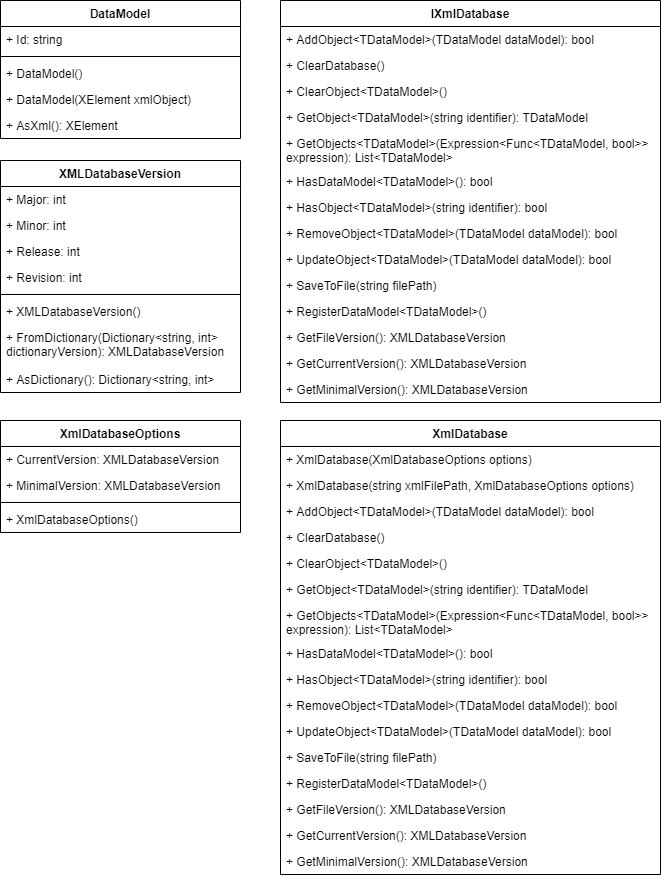

The diagram above was exported from draw.io. Its source (the exported page's mxGraphModel, read from the mxfile embedded in the PNG):
<mxGraphModel dx="2196" dy="1224" grid="1" gridSize="10" guides="1" tooltips="1" connect="1" arrows="1" fold="1" page="1" pageScale="1" pageWidth="827" pageHeight="1169" math="0" shadow="0">
  <root>
    <mxCell id="0" />
    <mxCell id="1" parent="0" />
    <mxCell id="2" value="DataModel" style="swimlane;fontStyle=1;align=center;verticalAlign=top;childLayout=stackLayout;horizontal=1;startSize=26;horizontalStack=0;resizeParent=1;resizeParentMax=0;resizeLast=0;collapsible=1;marginBottom=0;" vertex="1" parent="1">
      <mxGeometry x="520" y="40" width="240" height="138" as="geometry" />
    </mxCell>
    <mxCell id="3" value="+ Id: string" style="text;strokeColor=none;fillColor=none;align=left;verticalAlign=top;spacingLeft=4;spacingRight=4;overflow=hidden;rotatable=0;points=[[0,0.5],[1,0.5]];portConstraint=eastwest;" vertex="1" parent="2">
      <mxGeometry y="26" width="240" height="26" as="geometry" />
    </mxCell>
    <mxCell id="4" value="" style="line;strokeWidth=1;fillColor=none;align=left;verticalAlign=middle;spacingTop=-1;spacingLeft=3;spacingRight=3;rotatable=0;labelPosition=right;points=[];portConstraint=eastwest;" vertex="1" parent="2">
      <mxGeometry y="52" width="240" height="8" as="geometry" />
    </mxCell>
    <mxCell id="5" value="+ DataModel()" style="text;strokeColor=none;fillColor=none;align=left;verticalAlign=top;spacingLeft=4;spacingRight=4;overflow=hidden;rotatable=0;points=[[0,0.5],[1,0.5]];portConstraint=eastwest;" vertex="1" parent="2">
      <mxGeometry y="60" width="240" height="26" as="geometry" />
    </mxCell>
    <mxCell id="6" value="+ DataModel(XElement xmlObject)" style="text;strokeColor=none;fillColor=none;align=left;verticalAlign=top;spacingLeft=4;spacingRight=4;overflow=hidden;rotatable=0;points=[[0,0.5],[1,0.5]];portConstraint=eastwest;" vertex="1" parent="2">
      <mxGeometry y="86" width="240" height="26" as="geometry" />
    </mxCell>
    <mxCell id="7" value="+ AsXml(): XElement" style="text;strokeColor=none;fillColor=none;align=left;verticalAlign=top;spacingLeft=4;spacingRight=4;overflow=hidden;rotatable=0;points=[[0,0.5],[1,0.5]];portConstraint=eastwest;" vertex="1" parent="2">
      <mxGeometry y="112" width="240" height="26" as="geometry" />
    </mxCell>
    <mxCell id="8" value="XmlDatabase" style="swimlane;fontStyle=1;align=center;verticalAlign=top;childLayout=stackLayout;horizontal=1;startSize=26;horizontalStack=0;resizeParent=1;resizeParentMax=0;resizeLast=0;collapsible=1;marginBottom=0;" vertex="1" parent="1">
      <mxGeometry x="800" y="460" width="380" height="454" as="geometry" />
    </mxCell>
    <mxCell id="9" value="+ XmlDatabase(XmlDatabaseOptions options)" style="text;strokeColor=none;fillColor=none;align=left;verticalAlign=top;spacingLeft=4;spacingRight=4;overflow=hidden;rotatable=0;points=[[0,0.5],[1,0.5]];portConstraint=eastwest;" vertex="1" parent="8">
      <mxGeometry y="26" width="380" height="26" as="geometry" />
    </mxCell>
    <mxCell id="10" value="+ XmlDatabase(string xmlFilePath, XmlDatabaseOptions options)" style="text;strokeColor=none;fillColor=none;align=left;verticalAlign=top;spacingLeft=4;spacingRight=4;overflow=hidden;rotatable=0;points=[[0,0.5],[1,0.5]];portConstraint=eastwest;" vertex="1" parent="8">
      <mxGeometry y="52" width="380" height="26" as="geometry" />
    </mxCell>
    <mxCell id="11" value="+ AddObject&lt;TDataModel&gt;(TDataModel dataModel): bool" style="text;strokeColor=none;fillColor=none;align=left;verticalAlign=top;spacingLeft=4;spacingRight=4;overflow=hidden;rotatable=0;points=[[0,0.5],[1,0.5]];portConstraint=eastwest;" vertex="1" parent="8">
      <mxGeometry y="78" width="380" height="26" as="geometry" />
    </mxCell>
    <mxCell id="12" value="+ ClearDatabase()" style="text;strokeColor=none;fillColor=none;align=left;verticalAlign=top;spacingLeft=4;spacingRight=4;overflow=hidden;rotatable=0;points=[[0,0.5],[1,0.5]];portConstraint=eastwest;" vertex="1" parent="8">
      <mxGeometry y="104" width="380" height="26" as="geometry" />
    </mxCell>
    <mxCell id="13" value="+ ClearObject&lt;TDataModel&gt;()" style="text;strokeColor=none;fillColor=none;align=left;verticalAlign=top;spacingLeft=4;spacingRight=4;overflow=hidden;rotatable=0;points=[[0,0.5],[1,0.5]];portConstraint=eastwest;" vertex="1" parent="8">
      <mxGeometry y="130" width="380" height="26" as="geometry" />
    </mxCell>
    <mxCell id="14" value="+ GetObject&lt;TDataModel&gt;(string identifier): TDataModel" style="text;strokeColor=none;fillColor=none;align=left;verticalAlign=top;spacingLeft=4;spacingRight=4;overflow=hidden;rotatable=0;points=[[0,0.5],[1,0.5]];portConstraint=eastwest;" vertex="1" parent="8">
      <mxGeometry y="156" width="380" height="26" as="geometry" />
    </mxCell>
    <mxCell id="15" value="+ GetObjects&lt;TDataModel&gt;(Expression&lt;Func&lt;TDataModel, bool&gt;&gt; &#10;expression): List&lt;TDataModel&gt;" style="text;strokeColor=none;fillColor=none;align=left;verticalAlign=top;spacingLeft=4;spacingRight=4;overflow=hidden;rotatable=0;points=[[0,0.5],[1,0.5]];portConstraint=eastwest;" vertex="1" parent="8">
      <mxGeometry y="182" width="380" height="38" as="geometry" />
    </mxCell>
    <mxCell id="16" value="+ HasDataModel&lt;TDataModel&gt;(): bool" style="text;strokeColor=none;fillColor=none;align=left;verticalAlign=top;spacingLeft=4;spacingRight=4;overflow=hidden;rotatable=0;points=[[0,0.5],[1,0.5]];portConstraint=eastwest;" vertex="1" parent="8">
      <mxGeometry y="220" width="380" height="26" as="geometry" />
    </mxCell>
    <mxCell id="17" value="+ HasObject&lt;TDataModel&gt;(string identifier): bool" style="text;strokeColor=none;fillColor=none;align=left;verticalAlign=top;spacingLeft=4;spacingRight=4;overflow=hidden;rotatable=0;points=[[0,0.5],[1,0.5]];portConstraint=eastwest;" vertex="1" parent="8">
      <mxGeometry y="246" width="380" height="26" as="geometry" />
    </mxCell>
    <mxCell id="18" value="+ RemoveObject&lt;TDataModel&gt;(TDataModel dataModel): bool" style="text;strokeColor=none;fillColor=none;align=left;verticalAlign=top;spacingLeft=4;spacingRight=4;overflow=hidden;rotatable=0;points=[[0,0.5],[1,0.5]];portConstraint=eastwest;" vertex="1" parent="8">
      <mxGeometry y="272" width="380" height="26" as="geometry" />
    </mxCell>
    <mxCell id="19" value="+ UpdateObject&lt;TDataModel&gt;(TDataModel dataModel): bool" style="text;strokeColor=none;fillColor=none;align=left;verticalAlign=top;spacingLeft=4;spacingRight=4;overflow=hidden;rotatable=0;points=[[0,0.5],[1,0.5]];portConstraint=eastwest;" vertex="1" parent="8">
      <mxGeometry y="298" width="380" height="26" as="geometry" />
    </mxCell>
    <mxCell id="20" value="+ SaveToFile(string filePath)" style="text;strokeColor=none;fillColor=none;align=left;verticalAlign=top;spacingLeft=4;spacingRight=4;overflow=hidden;rotatable=0;points=[[0,0.5],[1,0.5]];portConstraint=eastwest;" vertex="1" parent="8">
      <mxGeometry y="324" width="380" height="26" as="geometry" />
    </mxCell>
    <mxCell id="21" value="+ RegisterDataModel&lt;TDataModel&gt;()" style="text;strokeColor=none;fillColor=none;align=left;verticalAlign=top;spacingLeft=4;spacingRight=4;overflow=hidden;rotatable=0;points=[[0,0.5],[1,0.5]];portConstraint=eastwest;" vertex="1" parent="8">
      <mxGeometry y="350" width="380" height="26" as="geometry" />
    </mxCell>
    <mxCell id="22" value="+ GetFileVersion(): XMLDatabaseVersion" style="text;strokeColor=none;fillColor=none;align=left;verticalAlign=top;spacingLeft=4;spacingRight=4;overflow=hidden;rotatable=0;points=[[0,0.5],[1,0.5]];portConstraint=eastwest;" vertex="1" parent="8">
      <mxGeometry y="376" width="380" height="26" as="geometry" />
    </mxCell>
    <mxCell id="23" value="+ GetCurrentVersion(): XMLDatabaseVersion" style="text;strokeColor=none;fillColor=none;align=left;verticalAlign=top;spacingLeft=4;spacingRight=4;overflow=hidden;rotatable=0;points=[[0,0.5],[1,0.5]];portConstraint=eastwest;" vertex="1" parent="8">
      <mxGeometry y="402" width="380" height="26" as="geometry" />
    </mxCell>
    <mxCell id="24" value="+ GetMinimalVersion(): XMLDatabaseVersion" style="text;strokeColor=none;fillColor=none;align=left;verticalAlign=top;spacingLeft=4;spacingRight=4;overflow=hidden;rotatable=0;points=[[0,0.5],[1,0.5]];portConstraint=eastwest;" vertex="1" parent="8">
      <mxGeometry y="428" width="380" height="26" as="geometry" />
    </mxCell>
    <mxCell id="25" value="IXmlDatabase" style="swimlane;fontStyle=1;align=center;verticalAlign=top;childLayout=stackLayout;horizontal=1;startSize=26;horizontalStack=0;resizeParent=1;resizeParentMax=0;resizeLast=0;collapsible=1;marginBottom=0;" vertex="1" parent="1">
      <mxGeometry x="800" y="40" width="380" height="402" as="geometry" />
    </mxCell>
    <mxCell id="26" value="+ AddObject&lt;TDataModel&gt;(TDataModel dataModel): bool" style="text;strokeColor=none;fillColor=none;align=left;verticalAlign=top;spacingLeft=4;spacingRight=4;overflow=hidden;rotatable=0;points=[[0,0.5],[1,0.5]];portConstraint=eastwest;" vertex="1" parent="25">
      <mxGeometry y="26" width="380" height="26" as="geometry" />
    </mxCell>
    <mxCell id="27" value="+ ClearDatabase()" style="text;strokeColor=none;fillColor=none;align=left;verticalAlign=top;spacingLeft=4;spacingRight=4;overflow=hidden;rotatable=0;points=[[0,0.5],[1,0.5]];portConstraint=eastwest;" vertex="1" parent="25">
      <mxGeometry y="52" width="380" height="26" as="geometry" />
    </mxCell>
    <mxCell id="28" value="+ ClearObject&lt;TDataModel&gt;()" style="text;strokeColor=none;fillColor=none;align=left;verticalAlign=top;spacingLeft=4;spacingRight=4;overflow=hidden;rotatable=0;points=[[0,0.5],[1,0.5]];portConstraint=eastwest;" vertex="1" parent="25">
      <mxGeometry y="78" width="380" height="26" as="geometry" />
    </mxCell>
    <mxCell id="29" value="+ GetObject&lt;TDataModel&gt;(string identifier): TDataModel" style="text;strokeColor=none;fillColor=none;align=left;verticalAlign=top;spacingLeft=4;spacingRight=4;overflow=hidden;rotatable=0;points=[[0,0.5],[1,0.5]];portConstraint=eastwest;" vertex="1" parent="25">
      <mxGeometry y="104" width="380" height="26" as="geometry" />
    </mxCell>
    <mxCell id="30" value="+ GetObjects&lt;TDataModel&gt;(Expression&lt;Func&lt;TDataModel, bool&gt;&gt; &#10;expression): List&lt;TDataModel&gt;" style="text;strokeColor=none;fillColor=none;align=left;verticalAlign=top;spacingLeft=4;spacingRight=4;overflow=hidden;rotatable=0;points=[[0,0.5],[1,0.5]];portConstraint=eastwest;" vertex="1" parent="25">
      <mxGeometry y="130" width="380" height="38" as="geometry" />
    </mxCell>
    <mxCell id="31" value="+ HasDataModel&lt;TDataModel&gt;(): bool" style="text;strokeColor=none;fillColor=none;align=left;verticalAlign=top;spacingLeft=4;spacingRight=4;overflow=hidden;rotatable=0;points=[[0,0.5],[1,0.5]];portConstraint=eastwest;" vertex="1" parent="25">
      <mxGeometry y="168" width="380" height="26" as="geometry" />
    </mxCell>
    <mxCell id="32" value="+ HasObject&lt;TDataModel&gt;(string identifier): bool" style="text;strokeColor=none;fillColor=none;align=left;verticalAlign=top;spacingLeft=4;spacingRight=4;overflow=hidden;rotatable=0;points=[[0,0.5],[1,0.5]];portConstraint=eastwest;" vertex="1" parent="25">
      <mxGeometry y="194" width="380" height="26" as="geometry" />
    </mxCell>
    <mxCell id="33" value="+ RemoveObject&lt;TDataModel&gt;(TDataModel dataModel): bool" style="text;strokeColor=none;fillColor=none;align=left;verticalAlign=top;spacingLeft=4;spacingRight=4;overflow=hidden;rotatable=0;points=[[0,0.5],[1,0.5]];portConstraint=eastwest;" vertex="1" parent="25">
      <mxGeometry y="220" width="380" height="26" as="geometry" />
    </mxCell>
    <mxCell id="34" value="+ UpdateObject&lt;TDataModel&gt;(TDataModel dataModel): bool" style="text;strokeColor=none;fillColor=none;align=left;verticalAlign=top;spacingLeft=4;spacingRight=4;overflow=hidden;rotatable=0;points=[[0,0.5],[1,0.5]];portConstraint=eastwest;" vertex="1" parent="25">
      <mxGeometry y="246" width="380" height="26" as="geometry" />
    </mxCell>
    <mxCell id="35" value="+ SaveToFile(string filePath)" style="text;strokeColor=none;fillColor=none;align=left;verticalAlign=top;spacingLeft=4;spacingRight=4;overflow=hidden;rotatable=0;points=[[0,0.5],[1,0.5]];portConstraint=eastwest;" vertex="1" parent="25">
      <mxGeometry y="272" width="380" height="26" as="geometry" />
    </mxCell>
    <mxCell id="36" value="+ RegisterDataModel&lt;TDataModel&gt;()" style="text;strokeColor=none;fillColor=none;align=left;verticalAlign=top;spacingLeft=4;spacingRight=4;overflow=hidden;rotatable=0;points=[[0,0.5],[1,0.5]];portConstraint=eastwest;" vertex="1" parent="25">
      <mxGeometry y="298" width="380" height="26" as="geometry" />
    </mxCell>
    <mxCell id="37" value="+ GetFileVersion(): XMLDatabaseVersion" style="text;strokeColor=none;fillColor=none;align=left;verticalAlign=top;spacingLeft=4;spacingRight=4;overflow=hidden;rotatable=0;points=[[0,0.5],[1,0.5]];portConstraint=eastwest;" vertex="1" parent="25">
      <mxGeometry y="324" width="380" height="26" as="geometry" />
    </mxCell>
    <mxCell id="38" value="+ GetCurrentVersion(): XMLDatabaseVersion" style="text;strokeColor=none;fillColor=none;align=left;verticalAlign=top;spacingLeft=4;spacingRight=4;overflow=hidden;rotatable=0;points=[[0,0.5],[1,0.5]];portConstraint=eastwest;" vertex="1" parent="25">
      <mxGeometry y="350" width="380" height="26" as="geometry" />
    </mxCell>
    <mxCell id="39" value="+ GetMinimalVersion(): XMLDatabaseVersion" style="text;strokeColor=none;fillColor=none;align=left;verticalAlign=top;spacingLeft=4;spacingRight=4;overflow=hidden;rotatable=0;points=[[0,0.5],[1,0.5]];portConstraint=eastwest;" vertex="1" parent="25">
      <mxGeometry y="376" width="380" height="26" as="geometry" />
    </mxCell>
    <mxCell id="40" value="XMLDatabaseVersion" style="swimlane;fontStyle=1;align=center;verticalAlign=top;childLayout=stackLayout;horizontal=1;startSize=26;horizontalStack=0;resizeParent=1;resizeParentMax=0;resizeLast=0;collapsible=1;marginBottom=0;" vertex="1" parent="1">
      <mxGeometry x="520" y="200" width="240" height="232" as="geometry" />
    </mxCell>
    <mxCell id="41" value="+ Major: int" style="text;strokeColor=none;fillColor=none;align=left;verticalAlign=top;spacingLeft=4;spacingRight=4;overflow=hidden;rotatable=0;points=[[0,0.5],[1,0.5]];portConstraint=eastwest;" vertex="1" parent="40">
      <mxGeometry y="26" width="240" height="26" as="geometry" />
    </mxCell>
    <mxCell id="42" value="+ Minor: int" style="text;strokeColor=none;fillColor=none;align=left;verticalAlign=top;spacingLeft=4;spacingRight=4;overflow=hidden;rotatable=0;points=[[0,0.5],[1,0.5]];portConstraint=eastwest;" vertex="1" parent="40">
      <mxGeometry y="52" width="240" height="26" as="geometry" />
    </mxCell>
    <mxCell id="43" value="+ Release: int" style="text;strokeColor=none;fillColor=none;align=left;verticalAlign=top;spacingLeft=4;spacingRight=4;overflow=hidden;rotatable=0;points=[[0,0.5],[1,0.5]];portConstraint=eastwest;" vertex="1" parent="40">
      <mxGeometry y="78" width="240" height="26" as="geometry" />
    </mxCell>
    <mxCell id="44" value="+ Revision: int" style="text;strokeColor=none;fillColor=none;align=left;verticalAlign=top;spacingLeft=4;spacingRight=4;overflow=hidden;rotatable=0;points=[[0,0.5],[1,0.5]];portConstraint=eastwest;" vertex="1" parent="40">
      <mxGeometry y="104" width="240" height="26" as="geometry" />
    </mxCell>
    <mxCell id="45" value="" style="line;strokeWidth=1;fillColor=none;align=left;verticalAlign=middle;spacingTop=-1;spacingLeft=3;spacingRight=3;rotatable=0;labelPosition=right;points=[];portConstraint=eastwest;" vertex="1" parent="40">
      <mxGeometry y="130" width="240" height="8" as="geometry" />
    </mxCell>
    <mxCell id="46" value="+ XMLDatabaseVersion()" style="text;strokeColor=none;fillColor=none;align=left;verticalAlign=top;spacingLeft=4;spacingRight=4;overflow=hidden;rotatable=0;points=[[0,0.5],[1,0.5]];portConstraint=eastwest;" vertex="1" parent="40">
      <mxGeometry y="138" width="240" height="26" as="geometry" />
    </mxCell>
    <mxCell id="47" value="+ FromDictionary(Dictionary&lt;string, int&gt;&#10;dictionaryVersion): XMLDatabaseVersion" style="text;strokeColor=none;fillColor=none;align=left;verticalAlign=top;spacingLeft=4;spacingRight=4;overflow=hidden;rotatable=0;points=[[0,0.5],[1,0.5]];portConstraint=eastwest;" vertex="1" parent="40">
      <mxGeometry y="164" width="240" height="42" as="geometry" />
    </mxCell>
    <mxCell id="48" value="+ AsDictionary(): Dictionary&lt;string, int&gt;" style="text;strokeColor=none;fillColor=none;align=left;verticalAlign=top;spacingLeft=4;spacingRight=4;overflow=hidden;rotatable=0;points=[[0,0.5],[1,0.5]];portConstraint=eastwest;" vertex="1" parent="40">
      <mxGeometry y="206" width="240" height="26" as="geometry" />
    </mxCell>
    <mxCell id="49" value="XmlDatabaseOptions" style="swimlane;fontStyle=1;align=center;verticalAlign=top;childLayout=stackLayout;horizontal=1;startSize=26;horizontalStack=0;resizeParent=1;resizeParentMax=0;resizeLast=0;collapsible=1;marginBottom=0;" vertex="1" parent="1">
      <mxGeometry x="520" y="460" width="240" height="112" as="geometry" />
    </mxCell>
    <mxCell id="50" value="+ CurrentVersion: XMLDatabaseVersion" style="text;strokeColor=none;fillColor=none;align=left;verticalAlign=top;spacingLeft=4;spacingRight=4;overflow=hidden;rotatable=0;points=[[0,0.5],[1,0.5]];portConstraint=eastwest;" vertex="1" parent="49">
      <mxGeometry y="26" width="240" height="26" as="geometry" />
    </mxCell>
    <mxCell id="51" value="+ MinimalVersion: XMLDatabaseVersion" style="text;strokeColor=none;fillColor=none;align=left;verticalAlign=top;spacingLeft=4;spacingRight=4;overflow=hidden;rotatable=0;points=[[0,0.5],[1,0.5]];portConstraint=eastwest;" vertex="1" parent="49">
      <mxGeometry y="52" width="240" height="26" as="geometry" />
    </mxCell>
    <mxCell id="52" value="" style="line;strokeWidth=1;fillColor=none;align=left;verticalAlign=middle;spacingTop=-1;spacingLeft=3;spacingRight=3;rotatable=0;labelPosition=right;points=[];portConstraint=eastwest;" vertex="1" parent="49">
      <mxGeometry y="78" width="240" height="8" as="geometry" />
    </mxCell>
    <mxCell id="53" value="+ XmlDatabaseOptions()" style="text;strokeColor=none;fillColor=none;align=left;verticalAlign=top;spacingLeft=4;spacingRight=4;overflow=hidden;rotatable=0;points=[[0,0.5],[1,0.5]];portConstraint=eastwest;" vertex="1" parent="49">
      <mxGeometry y="86" width="240" height="26" as="geometry" />
    </mxCell>
  </root>
</mxGraphModel>